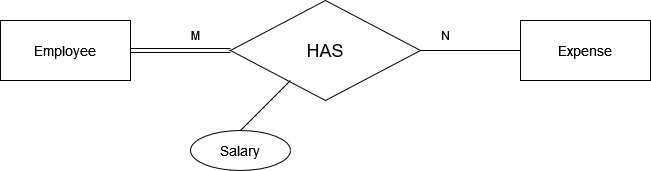

The diagram above was exported from draw.io. Its source (the exported page's mxGraphModel, read from the mxfile embedded in the PNG):
<mxGraphModel dx="1121" dy="480" grid="1" gridSize="10" guides="1" tooltips="1" connect="1" arrows="1" fold="1" page="1" pageScale="1" pageWidth="850" pageHeight="1100" math="0" shadow="0">
  <root>
    <mxCell id="0" />
    <mxCell id="1" parent="0" />
    <mxCell id="zU9KOO68QFWhGyGft0Sb-48" value="&lt;font style=&quot;font-size: 18px;&quot;&gt;HAS&lt;/font&gt;" style="shape=rhombus;perimeter=rhombusPerimeter;whiteSpace=wrap;html=1;align=center;" vertex="1" parent="1">
      <mxGeometry x="340" y="210" width="190" height="100" as="geometry" />
    </mxCell>
    <mxCell id="zU9KOO68QFWhGyGft0Sb-49" value="&lt;font style=&quot;font-size: 14px;&quot;&gt;Employee&lt;/font&gt;" style="whiteSpace=wrap;html=1;align=center;" vertex="1" parent="1">
      <mxGeometry x="110" y="230" width="130" height="60" as="geometry" />
    </mxCell>
    <mxCell id="zU9KOO68QFWhGyGft0Sb-56" value="&lt;div&gt;M&lt;/div&gt;" style="text;html=1;align=center;verticalAlign=middle;resizable=0;points=[];autosize=1;strokeColor=none;fillColor=none;" vertex="1" parent="1">
      <mxGeometry x="290" y="230" width="30" height="30" as="geometry" />
    </mxCell>
    <mxCell id="zU9KOO68QFWhGyGft0Sb-57" value="&lt;font style=&quot;font-size: 14px;&quot;&gt;Expense&lt;/font&gt;" style="whiteSpace=wrap;html=1;align=center;" vertex="1" parent="1">
      <mxGeometry x="630" y="230" width="130" height="60" as="geometry" />
    </mxCell>
    <mxCell id="zU9KOO68QFWhGyGft0Sb-59" value="&lt;div&gt;N&lt;/div&gt;" style="text;html=1;align=center;verticalAlign=middle;resizable=0;points=[];autosize=1;strokeColor=none;fillColor=none;" vertex="1" parent="1">
      <mxGeometry x="540" y="230" width="30" height="30" as="geometry" />
    </mxCell>
    <mxCell id="zU9KOO68QFWhGyGft0Sb-69" value="" style="shape=link;html=1;rounded=0;" edge="1" parent="1">
      <mxGeometry relative="1" as="geometry">
        <mxPoint x="240" y="260" as="sourcePoint" />
        <mxPoint x="340" y="260" as="targetPoint" />
      </mxGeometry>
    </mxCell>
    <mxCell id="zU9KOO68QFWhGyGft0Sb-72" value="" style="endArrow=none;html=1;rounded=0;" edge="1" parent="1">
      <mxGeometry relative="1" as="geometry">
        <mxPoint x="530" y="260" as="sourcePoint" />
        <mxPoint x="630" y="260" as="targetPoint" />
      </mxGeometry>
    </mxCell>
    <mxCell id="zU9KOO68QFWhGyGft0Sb-73" value="&lt;font style=&quot;font-size: 14px;&quot;&gt;Salary&lt;/font&gt;" style="ellipse;whiteSpace=wrap;html=1;align=center;" vertex="1" parent="1">
      <mxGeometry x="300" y="340" width="100" height="40" as="geometry" />
    </mxCell>
    <mxCell id="zU9KOO68QFWhGyGft0Sb-74" value="" style="endArrow=none;html=1;rounded=0;exitX=0.5;exitY=0;exitDx=0;exitDy=0;" edge="1" parent="1" source="zU9KOO68QFWhGyGft0Sb-73">
      <mxGeometry relative="1" as="geometry">
        <mxPoint x="240" y="290" as="sourcePoint" />
        <mxPoint x="400" y="290" as="targetPoint" />
      </mxGeometry>
    </mxCell>
  </root>
</mxGraphModel>